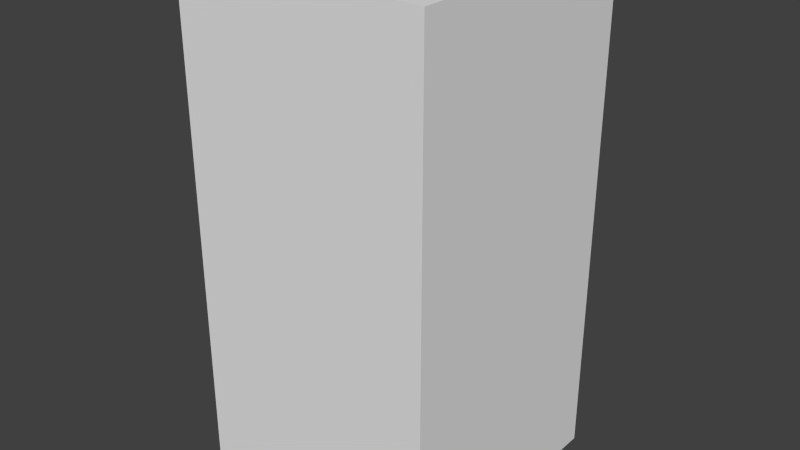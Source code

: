 # Source: redCircleSix.blend  (saved by Blender 2.68.0; exported with 4.5.12 LTS)
import bpy
from mathutils import Matrix  # noqa: F401  (used for matrix-valued properties, if any)

bpy.ops.wm.read_factory_settings(use_empty=True)
scene = bpy.context.scene
scene.name = 'Scene'

# ---- collections
col_collection_1 = bpy.data.collections.new('Collection 1'); scene.collection.children.link(col_collection_1)

# ---- world
world_world = bpy.data.worlds.new('World'); scene.world = world_world
world_world.color = (0.05088, 0.05088, 0.05088)
world_world.use_sun_shadow = False
world_world.sun_shadow_jitter_overblur = 0.0
world_world.cycles.sampling_method = 'MANUAL'
world_world.cycles.sample_map_resolution = 256

# ---- meshes
me_redcirclesix = bpy.data.meshes.new('redCircleSix')
me_redcirclesix.from_pydata([(-0.5, -0.5, -1.0), (-0.5, 0.5, -1.0), (0.5, 0.5, -1.0), (0.5, -0.5, -1.0), (-0.5, -0.5, 1.0), (-0.5, 0.5, 1.0), (0.5, 0.5, 1.0), (0.5, -0.5, 1.0)], [], [(4, 5, 1, 0), (5, 6, 2, 1), (6, 7, 3, 2), (7, 4, 0, 3), (0, 1, 2, 3), (7, 6, 5, 4)])
me_redcirclesix.use_remesh_preserve_volume = False
me_redcirclesix.use_remesh_preserve_attributes = False
me_redcirclesix.use_mirror_vertex_groups = False
me_redcirclesix.update()

# ---- objects
ob_redcirclesix = bpy.data.objects.new('redCircleSix', me_redcirclesix)

# ---- transforms, parenting, visibility, modifiers, constraints
ob_redcirclesix.location = (0.0, 0.0, 0.0)
ob_redcirclesix.lineart.crease_threshold = 0.0

# ---- collection membership
col_collection_1.objects.link(ob_redcirclesix)

# ---- scene / render settings (as saved in the file)
scene.frame_start = 1; scene.frame_end = 250; scene.frame_set(1)
scene.render.engine = 'BLENDER_EEVEE_NEXT'
scene.render.image_settings.color_mode = 'RGB'
scene.render.image_settings.compression = 90
scene.render.resolution_percentage = 50
scene.render.dither_intensity = 0.0
scene.cycles.use_denoising = False
scene.cycles.samples = 10
scene.cycles.sampling_pattern = 'TABULATED_SOBOL'
scene.cycles.light_sampling_threshold = 0.0
scene.cycles.use_adaptive_sampling = False
scene.cycles.use_light_tree = False
scene.cycles.blur_glossy = 0.0
scene.cycles.volume_bounces = 1
scene.cycles.pixel_filter_type = 'GAUSSIAN'
scene.cycles.sample_clamp_indirect = 0.0
scene.view_settings.view_transform = 'Standard'
bpy.context.view_layer.update()

# ---- added for rendering (the .blend has no active camera and no usable light): camera, sun
cam_auto = bpy.data.cameras.new('AutoCamera')
cam_auto.lens = 50.0
cam_auto.sensor_width = 36.0
cam_auto.clip_end = 1000.0
ob_auto_camera = bpy.data.objects.new('AutoCamera', cam_auto)
scene.collection.objects.link(ob_auto_camera)
ob_auto_camera.location = (2.26633, -2.71959, 1.81306)
ob_auto_camera.rotation_euler = (1.09748, -7.21219e-08, 0.694738)
scene.camera = ob_auto_camera
light_auto_sun = bpy.data.lights.new('AutoSun', 'SUN')
light_auto_sun.energy = 3.0
light_auto_sun.angle = 0.0523599
ob_auto_sun = bpy.data.objects.new('AutoSun', light_auto_sun)
scene.collection.objects.link(ob_auto_sun)
ob_auto_sun.rotation_euler = (0.872665, 0.174533, 0.523599)
bpy.context.view_layer.update()
